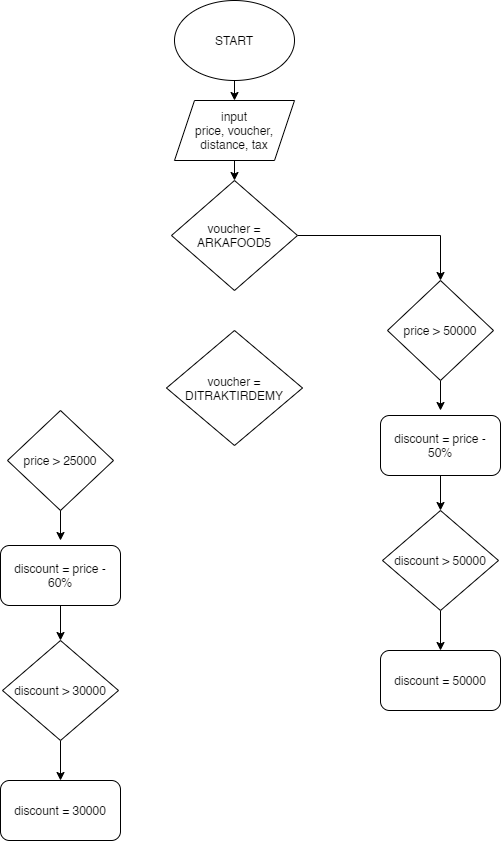

The diagram above was exported from draw.io. Its source (the exported page's mxGraphModel, read from the mxfile embedded in the PNG):
<mxGraphModel dx="1108" dy="482" grid="1" gridSize="10" guides="1" tooltips="1" connect="1" arrows="1" fold="1" page="1" pageScale="1" pageWidth="827" pageHeight="1169" math="0" shadow="0">
  <root>
    <mxCell id="WIyWlLk6GJQsqaUBKTNV-0" />
    <mxCell id="WIyWlLk6GJQsqaUBKTNV-1" parent="WIyWlLk6GJQsqaUBKTNV-0" />
    <mxCell id="f69cnHJyTxfBMt7nXrGC-9" style="edgeStyle=orthogonalEdgeStyle;rounded=0;orthogonalLoop=1;jettySize=auto;html=1;exitX=0.5;exitY=1;exitDx=0;exitDy=0;entryX=0.5;entryY=0;entryDx=0;entryDy=0;" edge="1" parent="WIyWlLk6GJQsqaUBKTNV-1" source="f69cnHJyTxfBMt7nXrGC-0" target="f69cnHJyTxfBMt7nXrGC-1">
      <mxGeometry relative="1" as="geometry" />
    </mxCell>
    <mxCell id="f69cnHJyTxfBMt7nXrGC-0" value="START" style="ellipse;whiteSpace=wrap;html=1;" vertex="1" parent="WIyWlLk6GJQsqaUBKTNV-1">
      <mxGeometry x="354" y="80" width="120" height="80" as="geometry" />
    </mxCell>
    <mxCell id="f69cnHJyTxfBMt7nXrGC-10" style="edgeStyle=orthogonalEdgeStyle;rounded=0;orthogonalLoop=1;jettySize=auto;html=1;exitX=0.5;exitY=1;exitDx=0;exitDy=0;entryX=0.5;entryY=0;entryDx=0;entryDy=0;" edge="1" parent="WIyWlLk6GJQsqaUBKTNV-1" source="f69cnHJyTxfBMt7nXrGC-1" target="f69cnHJyTxfBMt7nXrGC-2">
      <mxGeometry relative="1" as="geometry" />
    </mxCell>
    <mxCell id="f69cnHJyTxfBMt7nXrGC-1" value="input&lt;br&gt;price, voucher, distance, tax" style="shape=parallelogram;perimeter=parallelogramPerimeter;whiteSpace=wrap;html=1;fixedSize=1;" vertex="1" parent="WIyWlLk6GJQsqaUBKTNV-1">
      <mxGeometry x="354" y="180" width="120" height="60" as="geometry" />
    </mxCell>
    <mxCell id="f69cnHJyTxfBMt7nXrGC-11" style="edgeStyle=orthogonalEdgeStyle;rounded=0;orthogonalLoop=1;jettySize=auto;html=1;entryX=0.5;entryY=0;entryDx=0;entryDy=0;" edge="1" parent="WIyWlLk6GJQsqaUBKTNV-1" source="f69cnHJyTxfBMt7nXrGC-2" target="f69cnHJyTxfBMt7nXrGC-3">
      <mxGeometry relative="1" as="geometry" />
    </mxCell>
    <mxCell id="f69cnHJyTxfBMt7nXrGC-2" value="voucher = ARKAFOOD5" style="rhombus;whiteSpace=wrap;html=1;" vertex="1" parent="WIyWlLk6GJQsqaUBKTNV-1">
      <mxGeometry x="351" y="260" width="126" height="110" as="geometry" />
    </mxCell>
    <mxCell id="f69cnHJyTxfBMt7nXrGC-12" style="edgeStyle=orthogonalEdgeStyle;rounded=0;orthogonalLoop=1;jettySize=auto;html=1;exitX=0.5;exitY=1;exitDx=0;exitDy=0;" edge="1" parent="WIyWlLk6GJQsqaUBKTNV-1" source="f69cnHJyTxfBMt7nXrGC-3">
      <mxGeometry relative="1" as="geometry">
        <mxPoint x="620" y="490" as="targetPoint" />
      </mxGeometry>
    </mxCell>
    <mxCell id="f69cnHJyTxfBMt7nXrGC-3" value="price &amp;gt; 50000" style="rhombus;whiteSpace=wrap;html=1;" vertex="1" parent="WIyWlLk6GJQsqaUBKTNV-1">
      <mxGeometry x="567" y="360" width="106" height="100" as="geometry" />
    </mxCell>
    <mxCell id="f69cnHJyTxfBMt7nXrGC-13" style="edgeStyle=orthogonalEdgeStyle;rounded=0;orthogonalLoop=1;jettySize=auto;html=1;exitX=0.5;exitY=1;exitDx=0;exitDy=0;entryX=0.5;entryY=0;entryDx=0;entryDy=0;" edge="1" parent="WIyWlLk6GJQsqaUBKTNV-1" source="f69cnHJyTxfBMt7nXrGC-4" target="f69cnHJyTxfBMt7nXrGC-5">
      <mxGeometry relative="1" as="geometry" />
    </mxCell>
    <mxCell id="f69cnHJyTxfBMt7nXrGC-4" value="discount = price - 50%" style="rounded=1;whiteSpace=wrap;html=1;" vertex="1" parent="WIyWlLk6GJQsqaUBKTNV-1">
      <mxGeometry x="560" y="495" width="120" height="60" as="geometry" />
    </mxCell>
    <mxCell id="f69cnHJyTxfBMt7nXrGC-14" style="edgeStyle=orthogonalEdgeStyle;rounded=0;orthogonalLoop=1;jettySize=auto;html=1;exitX=0.5;exitY=1;exitDx=0;exitDy=0;entryX=0.5;entryY=0;entryDx=0;entryDy=0;" edge="1" parent="WIyWlLk6GJQsqaUBKTNV-1" source="f69cnHJyTxfBMt7nXrGC-5" target="f69cnHJyTxfBMt7nXrGC-6">
      <mxGeometry relative="1" as="geometry" />
    </mxCell>
    <mxCell id="f69cnHJyTxfBMt7nXrGC-5" value="discount &amp;gt; 50000" style="rhombus;whiteSpace=wrap;html=1;" vertex="1" parent="WIyWlLk6GJQsqaUBKTNV-1">
      <mxGeometry x="562" y="590" width="116" height="100" as="geometry" />
    </mxCell>
    <mxCell id="f69cnHJyTxfBMt7nXrGC-6" value="discount = 50000" style="rounded=1;whiteSpace=wrap;html=1;" vertex="1" parent="WIyWlLk6GJQsqaUBKTNV-1">
      <mxGeometry x="560" y="730" width="120" height="60" as="geometry" />
    </mxCell>
    <mxCell id="f69cnHJyTxfBMt7nXrGC-15" value="voucher = DITRAKTIRDEMY" style="rhombus;whiteSpace=wrap;html=1;" vertex="1" parent="WIyWlLk6GJQsqaUBKTNV-1">
      <mxGeometry x="346" y="410" width="136" height="115" as="geometry" />
    </mxCell>
    <mxCell id="f69cnHJyTxfBMt7nXrGC-16" style="edgeStyle=orthogonalEdgeStyle;rounded=0;orthogonalLoop=1;jettySize=auto;html=1;exitX=0.5;exitY=1;exitDx=0;exitDy=0;" edge="1" parent="WIyWlLk6GJQsqaUBKTNV-1" source="f69cnHJyTxfBMt7nXrGC-17">
      <mxGeometry relative="1" as="geometry">
        <mxPoint x="240" y="620" as="targetPoint" />
      </mxGeometry>
    </mxCell>
    <mxCell id="f69cnHJyTxfBMt7nXrGC-17" value="price &amp;gt; 25000" style="rhombus;whiteSpace=wrap;html=1;" vertex="1" parent="WIyWlLk6GJQsqaUBKTNV-1">
      <mxGeometry x="187" y="490" width="106" height="100" as="geometry" />
    </mxCell>
    <mxCell id="f69cnHJyTxfBMt7nXrGC-18" style="edgeStyle=orthogonalEdgeStyle;rounded=0;orthogonalLoop=1;jettySize=auto;html=1;exitX=0.5;exitY=1;exitDx=0;exitDy=0;entryX=0.5;entryY=0;entryDx=0;entryDy=0;" edge="1" parent="WIyWlLk6GJQsqaUBKTNV-1" source="f69cnHJyTxfBMt7nXrGC-19" target="f69cnHJyTxfBMt7nXrGC-21">
      <mxGeometry relative="1" as="geometry" />
    </mxCell>
    <mxCell id="f69cnHJyTxfBMt7nXrGC-19" value="discount = price - 60%" style="rounded=1;whiteSpace=wrap;html=1;" vertex="1" parent="WIyWlLk6GJQsqaUBKTNV-1">
      <mxGeometry x="180" y="625" width="120" height="60" as="geometry" />
    </mxCell>
    <mxCell id="f69cnHJyTxfBMt7nXrGC-20" style="edgeStyle=orthogonalEdgeStyle;rounded=0;orthogonalLoop=1;jettySize=auto;html=1;exitX=0.5;exitY=1;exitDx=0;exitDy=0;entryX=0.5;entryY=0;entryDx=0;entryDy=0;" edge="1" parent="WIyWlLk6GJQsqaUBKTNV-1" source="f69cnHJyTxfBMt7nXrGC-21" target="f69cnHJyTxfBMt7nXrGC-22">
      <mxGeometry relative="1" as="geometry" />
    </mxCell>
    <mxCell id="f69cnHJyTxfBMt7nXrGC-21" value="discount &amp;gt; 30000" style="rhombus;whiteSpace=wrap;html=1;" vertex="1" parent="WIyWlLk6GJQsqaUBKTNV-1">
      <mxGeometry x="182" y="720" width="116" height="100" as="geometry" />
    </mxCell>
    <mxCell id="f69cnHJyTxfBMt7nXrGC-22" value="discount = 30000" style="rounded=1;whiteSpace=wrap;html=1;" vertex="1" parent="WIyWlLk6GJQsqaUBKTNV-1">
      <mxGeometry x="180" y="860" width="120" height="60" as="geometry" />
    </mxCell>
  </root>
</mxGraphModel>